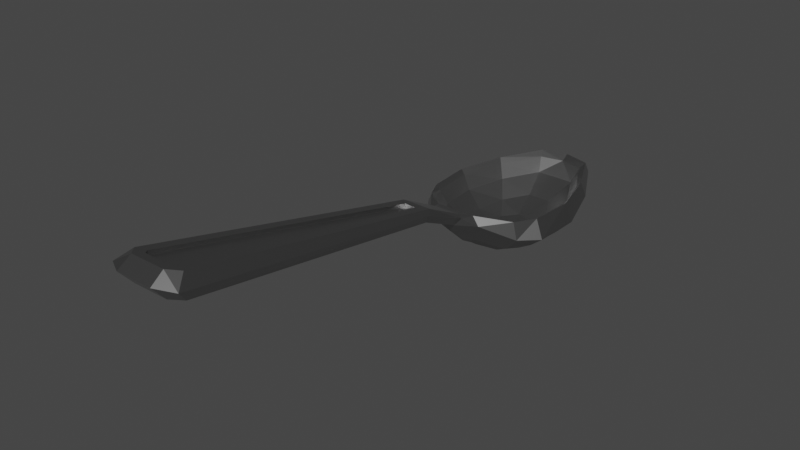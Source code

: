 # Source: spoon.blend  (saved by Blender 3.5.10; exported with 4.5.12 LTS)
import bpy
from mathutils import Matrix  # noqa: F401  (used for matrix-valued properties, if any)

bpy.ops.wm.read_factory_settings(use_empty=True)
scene = bpy.context.scene
scene.name = 'Scene'

# ---- collections
col_collection = bpy.data.collections.new('Collection'); scene.collection.children.link(col_collection)

# ---- materials (node trees are filled in below, after node groups)
mat_material = bpy.data.materials.new('Material')
mat_material.alpha_threshold = 0.0
mat_material.roughness = 0.5
mat_material.line_color = (0.0, 0.0, 0.0, 1.0)

# ---- node groups
ng_auto_smooth = bpy.data.node_groups.new('Auto Smooth', 'GeometryNodeTree')
_s = ng_auto_smooth.interface.new_socket(name='Geometry', in_out='OUTPUT', socket_type='NodeSocketGeometry')
_s = ng_auto_smooth.interface.new_socket(name='Geometry', in_out='INPUT', socket_type='NodeSocketGeometry')
_s = ng_auto_smooth.interface.new_socket(name='Angle', in_out='INPUT', socket_type='NodeSocketFloat')
_s.subtype = 'ANGLE'
_s.min_value = 0.0
_s.max_value = 3.142
ng_auto_smooth.is_modifier = True
_N = ng_auto_smooth.nodes; _L = ng_auto_smooth.links
n0 = _N.new('NodeGroupOutput'); n0.name = 'Group Output'; n0.location = (480, -100)
n1 = _N.new('NodeGroupInput'); n1.name = 'Group Input'; n1.location = (-420, -300)
n2 = _N.new('NodeGroupInput'); n2.name = 'Group Input.001'; n2.location = (-60, -100)
n3 = _N.new('GeometryNodeSetShadeSmooth'); n3.name = 'Set Shade Smooth'; n3.location = (120, -100)
n3.domain = 'EDGE'
n4 = _N.new('GeometryNodeSetShadeSmooth'); n4.name = 'Set Shade Smooth.001'; n4.location = (300, -100)
n5 = _N.new('GeometryNodeInputMeshEdgeAngle'); n5.name = 'Edge Angle'; n5.location = (-420, -220)
n6 = _N.new('GeometryNodeInputEdgeSmooth'); n6.name = 'Is Edge Smooth'; n6.location = (-60, -160)
n7 = _N.new('GeometryNodeInputShadeSmooth'); n7.name = 'Is Face Smooth'; n7.location = (-240, -340)
n8 = _N.new('FunctionNodeBooleanMath'); n8.name = 'Boolean Math'; n8.location = (-60, -220)
n9 = _N.new('FunctionNodeCompare'); n9.name = 'Compare'; n9.location = (-240, -180)
n9.operation = 'LESS_EQUAL'
_L.new(n5.outputs[0], n9.inputs[0])
_L.new(n4.outputs[0], n0.inputs[0])
_L.new(n1.outputs[1], n9.inputs[1])
_L.new(n9.outputs[0], n8.inputs[0])
_L.new(n7.outputs[0], n8.inputs[1])
_L.new(n2.outputs[0], n3.inputs[0])
_L.new(n6.outputs[0], n3.inputs[1])
_L.new(n3.outputs[0], n4.inputs[0])
_L.new(n8.outputs[0], n3.inputs[2])
n0.is_active_output = True

# ---- material node trees
mat_material.use_nodes = True; mat_material.node_tree.nodes.clear()
_N = mat_material.node_tree.nodes; _L = mat_material.node_tree.links
n0 = _N.new('ShaderNodeOutputMaterial'); n0.name = 'Material Output'; n0.location = (300, 300)
n1 = _N.new('ShaderNodeBsdfPrincipled'); n1.name = 'Principled BSDF'; n1.location = (10, 300)
n1.distribution = 'GGX'
n1.subsurface_method = 'RANDOM_WALK_SKIN'
n1.inputs[0].default_value = (0.3757, 0.3757, 0.3757, 1.0)
n1.inputs[1].default_value = 1.0
n1.inputs[2].default_value = 0.374
n1.inputs[3].default_value = 1.45
n1.inputs[13].default_value = 1.0
n1.inputs[27].default_value = (0.0, 0.0, 0.0, 1.0)
n1.inputs[28].default_value = 1.0
_L.new(n1.outputs[0], n0.inputs[0])
n0.is_active_output = True

# ---- world
world_world = bpy.data.worlds.new('World'); scene.world = world_world
world_world.use_nodes = True; world_world.node_tree.nodes.clear()
_N = world_world.node_tree.nodes; _L = world_world.node_tree.links
n0 = _N.new('ShaderNodeOutputWorld'); n0.name = 'World Output'; n0.location = (300, 300)
n1 = _N.new('ShaderNodeBackground'); n1.name = 'Background'; n1.location = (10, 300)
n1.inputs[0].default_value = (0.05088, 0.05088, 0.05088, 1.0)
_L.new(n1.outputs[0], n0.inputs[0])
n0.is_active_output = True
world_world.color = (0.05088, 0.05088, 0.05088)
world_world.use_sun_shadow = False
world_world.sun_shadow_jitter_overblur = 0.0

# ---- meshes
me_cube_002 = bpy.data.meshes.new('Cube.002')
me_cube_002.from_pydata([(0.1571, 5.188, -1.809), (0.1886, 6.374, -1.74), (-0.1571, 5.188, -1.809), (-0.1886, 6.374, -1.74), (-0.1352, 2.044, -1.716), (0.1682, 2.863, -1.809), (-0.1682, 2.863, -1.809), (0.1352, 2.044, -1.716), (-0.4632, 0.248, -0.1278), (0.4632, 0.4615, 0.2253), (-0.4632, 0.4615, 0.2253), (0.4632, 0.248, -0.1278), (-2.212, 4.42, -0.4499), (1.454, 4.147, -1.865), (-1.454, 4.147, -1.865), (2.212, 4.42, -0.4499), (-1.374, 3.001, -1.83), (2.097, 2.751, -0.4499), (-2.097, 2.751, -0.4499), (1.374, 3.001, -1.83), (-1.101, 2.426, -1.74), (1.707, 1.941, -0.4771), (-1.707, 1.941, -0.4771), (1.101, 2.426, -1.74), (-0.5504, -1.418, 0.652), (0.2167, -1.578, 1.17), (-0.2167, -1.578, 1.17), (0.5504, -1.418, 0.652), (0.4933, -11.84, 3.504), (0.6325, -11.69, 3.471), (0.9851, -11.82, 2.622), (0.644, -12.18, 2.69), (-0.6325, -11.69, 3.471), (-0.4933, -11.84, 3.504), (-0.644, -12.18, 2.69), (-0.9851, -11.82, 2.622), (-2.348, 4.424, -0.2625), (-1.0, 7.99, -0.2625), (1.0, 7.99, -0.2625), (1.821, 1.875, -0.2113), (0.7611, 0.9303, 0.06516), (-0.7611, 0.9303, 0.06516), (-2.231, 2.725, -0.2625), (2.348, 4.424, -0.2625), (2.231, 2.725, -0.2625), (-1.821, 1.875, -0.2113), (-1.212, 4.097, -1.491), (-0.8879, 7.757, -0.4499), (0.8879, 7.757, -0.4499), (0.928, 2.678, -1.525), (0.7019, 1.041, -0.182), (-0.7019, 1.041, -0.182), (-1.145, 3.128, -1.49), (1.212, 4.097, -1.491), (1.145, 3.128, -1.49), (-0.928, 2.678, -1.525), (0.8543, 7.622, -1.117), (-0.8543, 7.622, -1.117), (2.006, 4.4, -1.562), (-1.556, 2.223, -1.361), (-0.6502, 1.128, -0.7002), (0.6502, 1.128, -0.7002), (1.906, 2.949, -1.517), (-2.006, 4.4, -1.562), (-1.906, 2.949, -1.517), (1.556, 2.223, -1.361), (-0.6055, 3.926, -1.809), (-0.4444, 6.363, -1.491), (0.4444, 6.363, -1.491), (0.452, 3.125, -1.809), (0.3729, 2.176, -1.373), (-0.3729, 2.176, -1.373), (-0.5663, 3.359, -1.809), (0.6055, 3.926, -1.809), (0.5663, 3.359, -1.809), (-0.452, 3.125, -1.809), (1.043, 8.194, -0.6858), (-1.043, 8.194, -0.6858), (1.056, 0.8551, -0.2396), (-1.056, 0.8551, -0.2396), (-0.6502, 0.4151, 0.1176), (0.6502, 0.4151, 0.1176), (2.576, 4.544, -0.999), (-2.576, 4.544, -0.999), (-2.548, 2.645, -0.9717), (2.548, 2.645, -0.9717), (-1.995, 1.864, -0.8767), (1.995, 1.864, -0.8767), (-0.6742, -1.522, 0.9766), (0.6742, -1.522, 0.9766), (-0.6716, -12.67, 3.253), (-1.321, -12.31, 3.175), (0.6716, -12.67, 3.253), (1.321, -12.31, 3.175), (-0.5504, -1.239, 1.093), (0.5504, -1.239, 1.093), (-0.644, -12.18, 3.581), (-0.9854, -11.82, 3.5), (0.9854, -11.82, 3.5), (0.644, -12.18, 3.581), (-0.2167, -1.605, 1.052), (0.2167, -1.605, 1.052), (-0.4933, -11.87, 3.386), (-0.6325, -11.72, 3.353), (0.6325, -11.72, 3.353), (0.4933, -11.87, 3.386), (0.5473, 6.997, -1.436), (-0.5473, 6.997, -1.436), (0.9217, 4.067, -2.071), (-0.6379, 2.663, -2.028), (-0.4136, 1.618, -1.284), (0.4136, 1.618, -1.284), (0.8572, 3.134, -2.036), (-0.9217, 4.067, -2.071), (-0.8572, 3.134, -2.036), (0.6379, 2.663, -2.028), (-1.893, 4.324, -0.9736), (-0.736, 7.427, -0.9736), (0.736, 7.427, -0.9736), (1.456, 2.168, -1.008), (0.5941, 1.393, -0.7609), (-0.5941, 1.393, -0.7609), (-1.792, 2.864, -0.973), (1.893, 4.324, -0.9736), (1.792, 2.864, -0.973), (-1.456, 2.168, -1.008), (-1.849, 6.294, -0.2625), (1.58, 5.926, -1.305), (-1.58, 5.926, -1.305), (1.849, 6.294, -0.2625), (-1.725, 6.176, -0.4499), (1.725, 6.176, -0.4499), (-1.003, 5.318, -1.491), (1.003, 5.318, -1.491), (1.175, 5.376, -1.705), (-1.175, 5.376, -1.705), (-0.5562, 4.644, -1.809), (0.5562, 4.644, -1.809), (1.984, 6.456, -0.8424), (-1.984, 6.456, -0.8424), (0.5551, 4.99, -2.088), (-0.5551, 4.99, -2.088), (1.49, 5.963, -0.9736), (-1.49, 5.963, -0.9736), (0.0, 7.85, -1.117), (0.0, 8.257, -0.2625), (0.0, 0.5935, -0.6132), (0.0, 0.9303, 0.06516), (0.0, 0.248, -0.2492), (0.0, 0.4615, 0.2253), (0.0, 3.926, -1.809), (0.0, 4.067, -2.278), (0.0, 3.359, -1.809), (0.0, 3.134, -2.244), (0.0, 3.125, -1.809), (0.0, 2.525, -1.985), (0.0, -1.418, 0.652), (0.0, -1.239, 1.093), (0.0, 7.948, -0.4499), (0.0, 1.041, -0.182), (0.0, 6.363, -1.491), (0.0, 2.176, -1.373), (0.0, 7.026, -1.507), (0.0, 1.411, -1.345), (0.0, 5.188, -1.809), (0.0, 2.863, -1.809), (0.0, 8.46, -0.6858), (0.0, -1.578, 1.17), (0.0, -1.605, 1.052), (0.0, 6.369, -1.773), (0.0, 1.943, -1.645), (0.0, 1.393, -0.7609), (0.0, 7.427, -0.9736), (0.0, 4.99, -2.112), (0.0, 4.644, -1.809)], [], [(35, 156, 30), (29, 105, 28), (139, 37, 77), (97, 88, 91), (99, 90, 92), (145, 76, 166), (39, 78, 87), (155, 7, 170), (80, 41, 79), (154, 6, 165), (94, 80, 88), (40, 81, 78), (146, 11, 148), (147, 10, 149), (136, 150, 174), (140, 151, 173), (129, 82, 138), (84, 36, 83), (86, 42, 84), (150, 72, 152), (151, 112, 153), (43, 85, 82), (79, 45, 86), (152, 75, 154), (153, 115, 155), (44, 87, 85), (81, 95, 89), (11, 156, 148), (10, 157, 149), (96, 91, 90), (31, 93, 92), (89, 98, 93), (47, 126, 130), (158, 38, 145), (50, 39, 21), (51, 147, 159), (18, 36, 42), (131, 43, 129), (17, 43, 15), (18, 45, 22), (17, 39, 44), (51, 45, 41), (117, 130, 143), (118, 158, 172), (120, 21, 119), (121, 159, 171), (116, 18, 122), (142, 15, 131), (123, 17, 15), (125, 18, 22), (119, 17, 124), (121, 22, 51), (107, 144, 162), (106, 127, 134), (110, 59, 20), (163, 61, 146), (13, 62, 19), (135, 63, 128), (14, 64, 63), (19, 65, 23), (16, 59, 64), (111, 65, 61), (2, 132, 136), (0, 160, 164), (5, 49, 69), (6, 161, 165), (66, 52, 72), (137, 53, 133), (73, 54, 53), (75, 52, 55), (69, 54, 74), (6, 55, 71), (89, 30, 27), (99, 93, 98), (34, 91, 35), (81, 27, 11), (85, 65, 62), (60, 86, 59), (82, 62, 58), (59, 84, 64), (64, 83, 63), (127, 82, 58), (78, 11, 61), (24, 80, 8), (8, 79, 60), (87, 61, 65), (144, 76, 56), (92, 34, 31), (35, 88, 24), (139, 57, 128), (25, 157, 167), (33, 97, 96), (28, 98, 29), (25, 98, 95), (33, 99, 28), (26, 97, 32), (104, 168, 103), (26, 168, 167), (26, 103, 100), (25, 104, 29), (32, 102, 103), (33, 105, 102), (3, 162, 169), (1, 134, 140), (4, 20, 109), (170, 111, 163), (108, 19, 112), (141, 14, 135), (113, 16, 14), (112, 23, 115), (114, 20, 16), (7, 23, 111), (71, 125, 121), (49, 124, 54), (55, 122, 125), (53, 124, 123), (133, 123, 142), (46, 122, 52), (71, 171, 161), (70, 119, 49), (68, 172, 160), (67, 143, 132), (132, 116, 46), (68, 142, 118), (3, 135, 107), (140, 13, 108), (83, 128, 63), (56, 138, 127), (0, 133, 68), (136, 46, 66), (107, 128, 57), (134, 58, 13), (118, 131, 48), (143, 12, 116), (48, 129, 38), (130, 36, 12), (38, 138, 76), (1, 173, 169), (2, 174, 164), (83, 126, 139), (0, 174, 137), (3, 173, 141), (67, 172, 117), (70, 171, 120), (170, 110, 4), (1, 162, 106), (167, 101, 25), (26, 157, 94), (77, 144, 57), (5, 161, 70), (2, 160, 67), (163, 60, 110), (106, 144, 56), (120, 159, 50), (117, 158, 47), (50, 147, 40), (158, 37, 47), (9, 157, 95), (8, 156, 24), (153, 109, 114), (152, 69, 74), (151, 114, 113), (150, 74, 73), (141, 151, 113), (137, 150, 73), (147, 9, 40), (146, 8, 60), (154, 5, 69), (155, 4, 109), (77, 145, 166), (35, 24, 156), (156, 27, 30), (30, 31, 34), (34, 35, 30), (29, 104, 105), (139, 126, 37), (97, 94, 88), (99, 96, 90), (145, 38, 76), (39, 40, 78), (155, 115, 7), (80, 10, 41), (154, 75, 6), (94, 10, 80), (40, 9, 81), (146, 61, 11), (147, 41, 10), (136, 66, 150), (140, 108, 151), (129, 43, 82), (84, 42, 36), (86, 45, 42), (150, 66, 72), (151, 108, 112), (43, 44, 85), (79, 41, 45), (152, 72, 75), (153, 112, 115), (44, 39, 87), (81, 9, 95), (11, 27, 156), (10, 94, 157), (96, 97, 91), (31, 30, 93), (89, 95, 98), (47, 37, 126), (158, 48, 38), (50, 40, 39), (51, 41, 147), (18, 12, 36), (131, 15, 43), (17, 44, 43), (18, 42, 45), (17, 21, 39), (51, 22, 45), (117, 47, 130), (118, 48, 158), (120, 50, 21), (121, 51, 159), (116, 12, 18), (142, 123, 15), (123, 124, 17), (125, 122, 18), (119, 21, 17), (121, 125, 22), (107, 57, 144), (106, 56, 127), (110, 60, 59), (163, 111, 61), (13, 58, 62), (135, 14, 63), (14, 16, 64), (19, 62, 65), (16, 20, 59), (111, 23, 65), (2, 67, 132), (0, 68, 160), (5, 70, 49), (6, 71, 161), (66, 46, 52), (137, 73, 53), (73, 74, 54), (75, 72, 52), (69, 49, 54), (6, 75, 55), (89, 93, 30), (99, 92, 93), (34, 90, 91), (81, 89, 27), (85, 87, 65), (60, 79, 86), (82, 85, 62), (59, 86, 84), (64, 84, 83), (127, 138, 82), (78, 81, 11), (24, 88, 80), (8, 80, 79), (87, 78, 61), (144, 166, 76), (92, 90, 34), (35, 91, 88), (139, 77, 57), (25, 95, 157), (33, 32, 97), (28, 99, 98), (25, 29, 98), (33, 96, 99), (26, 94, 97), (104, 101, 168), (168, 100, 103), (103, 102, 105), (105, 104, 103), (26, 100, 168), (26, 32, 103), (25, 101, 104), (32, 33, 102), (33, 28, 105), (3, 107, 162), (1, 106, 134), (4, 110, 20), (170, 7, 111), (108, 13, 19), (141, 113, 14), (113, 114, 16), (112, 19, 23), (114, 109, 20), (7, 115, 23), (71, 55, 125), (49, 119, 124), (55, 52, 122), (53, 54, 124), (133, 53, 123), (46, 116, 122), (71, 121, 171), (70, 120, 119), (68, 118, 172), (67, 117, 143), (132, 143, 116), (68, 133, 142), (3, 141, 135), (140, 134, 13), (83, 139, 128), (56, 76, 138), (0, 137, 133), (136, 132, 46), (107, 135, 128), (134, 127, 58), (118, 142, 131), (143, 130, 12), (48, 131, 129), (130, 126, 36), (38, 129, 138), (1, 140, 173), (2, 136, 174), (83, 36, 126), (0, 164, 174), (3, 169, 173), (67, 160, 172), (70, 161, 171), (170, 163, 110), (1, 169, 162), (167, 168, 101), (26, 167, 157), (77, 166, 144), (5, 165, 161), (2, 164, 160), (163, 146, 60), (106, 162, 144), (120, 171, 159), (117, 172, 158), (50, 159, 147), (158, 145, 37), (9, 149, 157), (8, 148, 156), (153, 155, 109), (152, 154, 69), (151, 153, 114), (150, 152, 74), (141, 173, 151), (137, 174, 150), (147, 149, 9), (146, 148, 8), (154, 165, 5), (155, 170, 4), (77, 37, 145)])
_uv = me_cube_002.uv_layers.new(name='UVMap')
_uv.uv.foreach_set('vector', [0.125, 0.7456, 0.25, 0.6169, 0.375, 0.7456, 0.6698, 0.7441, 0.6878, 0.7459, 0.6878, 0.7459, 0.5, 0.2575, 0.625, 0.25, 0.5, 0.25, 0.625, 0.00433, 0.5, 0.1331, 0.5, 0.004366, 0.625, 0.7945, 0.5, 0.9555, 0.5, 0.7945, 0.625, 0.375, 0.5, 0.5, 0.5, 0.375, 0.6703, 0.56, 0.5, 0.585, 0.5, 0.56, 0.179, 0.5569, 0.2316, 0.5707, 0.2151, 0.5711, 0.5, 0.159, 0.625, 0.165, 0.5, 0.165, 0.823, 0.5534, 0.8248, 0.5675, 0.7938, 0.5663, 0.625, 0.1331, 0.5, 0.159, 0.5, 0.1331, 0.625, 0.585, 0.5, 0.591, 0.5, 0.585, 0.25, 0.585, 0.375, 0.591, 0.25, 0.591, 0.75, 0.585, 0.875, 0.591, 0.75, 0.591, 0.9265, 0.5137, 0.934, 0.5109, 0.8678, 0.5066, 0.1771, 0.5007, 0.06698, 0.5113, 0.1288, 0.507, 0.7155, 0.4925, 0.5, 0.4851, 0.5, 0.4925, 0.5, 0.215, 0.8061, 0.2649, 0.5, 0.2649, 0.5, 0.19, 0.7155, 0.215, 0.5, 0.215, 0.934, 0.5109, 0.9349, 0.5477, 0.8609, 0.5406, 0.06698, 0.5113, 0.2022, 0.5333, 0.138, 0.5398, 0.8061, 0.4851, 0.5, 0.535, 0.5, 0.4851, 0.5, 0.165, 0.6703, 0.19, 0.5, 0.19, 0.8609, 0.5406, 0.8834, 0.5581, 0.823, 0.5534, 0.138, 0.5398, 0.2389, 0.5558, 0.179, 0.5569, 0.7155, 0.535, 0.5, 0.56, 0.5, 0.535, 0.5, 0.591, 0.625, 0.6169, 0.5, 0.6169, 0.375, 0.591, 0.25, 0.6169, 0.25, 0.591, 0.875, 0.591, 0.75, 0.6169, 0.75, 0.591, 0.625, 0.0, 0.5, 0.004366, 0.5, 0.0, 0.375, 0.7945, 0.5, 0.7456, 0.5, 0.7945, 0.5, 0.6169, 0.625, 0.7457, 0.5, 0.7456, 0.8646, 0.5011, 0.9768, 0.515, 0.9645, 0.5148, 0.7619, 0.5005, 0.625, 0.5, 0.75, 0.5, 0.6656, 0.5803, 0.6703, 0.56, 0.6922, 0.5573, 0.8546, 0.5814, 0.75, 0.585, 0.7601, 0.5809, 0.9667, 0.5554, 1.079, 0.53, 0.9768, 0.5575, 0.7379, 0.4939, 0.8061, 0.4851, 0.7155, 0.4925, 0.7319, 0.5346, 0.8061, 0.4851, 0.8165, 0.488, 0.9667, 0.5554, 0.9259, 0.5712, 0.9135, 0.5685, 0.7319, 0.5346, 0.6703, 0.56, 0.7155, 0.535, 0.8546, 0.5814, 0.9259, 0.5712, 0.875, 0.585, 0.8594, 0.5016, 0.9645, 0.5148, 0.9578, 0.5147, 0.6779, 0.4999, 0.7619, 0.5005, 0.7686, 0.5008, 0.6849, 0.5777, 0.6922, 0.5573, 0.7043, 0.5558, 0.8466, 0.5793, 0.7601, 0.5809, 0.7658, 0.5785, 1.056, 0.5278, 0.9667, 0.5554, 0.9612, 0.5541, 0.7502, 0.4948, 0.8165, 0.488, 0.7379, 0.4939, 0.8226, 0.4897, 0.7319, 0.5346, 0.8165, 0.488, 0.9076, 0.5668, 0.9667, 0.5554, 0.9135, 0.5685, 0.7043, 0.5558, 0.7319, 0.5346, 0.7411, 0.5344, 0.8466, 0.5793, 0.9135, 0.5685, 0.8546, 0.5814, 0.1434, 0.5018, 0.25, 0.5, 0.2286, 0.5008, 0.3137, 0.4998, 0.2845, 0.4925, 0.2442, 0.4951, 0.1633, 0.5807, 0.07409, 0.5712, 0.09122, 0.5667, 0.2382, 0.5802, 0.375, 0.585, 0.25, 0.585, 0.1747, 0.4903, 0.2845, 0.535, 0.2551, 0.5344, 0.04534, 0.5146, -0.07862, 0.53, 0.02319, 0.515, -0.05277, 0.5274, 0.02319, 0.5575, -0.07862, 0.53, 0.2551, 0.5344, 0.3297, 0.56, 0.296, 0.5586, 0.04172, 0.5537, 0.07409, 0.5712, 0.02319, 0.5575, 0.3131, 0.5797, 0.3297, 0.56, 0.375, 0.585, 0.8381, 0.5036, 0.951, 0.5146, 0.9265, 0.5137, 0.7652, 0.5011, 0.7753, 0.5011, 0.8016, 0.5024, 0.7628, 0.5651, 0.7164, 0.5543, 0.7627, 0.5487, 0.8248, 0.5675, 0.7714, 0.5761, 0.7938, 0.5663, 1.015, 0.5238, 0.9556, 0.5529, 0.9349, 0.5477, 0.809, 0.4995, 0.8286, 0.4914, 0.7626, 0.4956, 0.8529, 0.498, 0.7504, 0.5342, 0.8286, 0.4914, 0.8834, 0.5581, 0.9556, 0.5529, 0.9016, 0.5651, 0.7627, 0.5487, 0.7504, 0.5342, 0.787, 0.5336, 0.8248, 0.5675, 0.9016, 0.5651, 0.8386, 0.5771, 0.5, 0.6169, 0.375, 0.7456, 0.375, 0.6169, 0.625, 0.7945, 0.5, 0.7456, 0.625, 0.7457, 0.375, 0.0, 0.5, 0.004366, 0.375, 0.004402, 0.5, 0.591, 0.375, 0.6169, 0.375, 0.591, 0.5, 0.535, 0.3297, 0.56, 0.2845, 0.535, 0.375, 0.165, 0.5, 0.19, 0.3297, 0.19, 0.5, 0.4851, 0.2845, 0.535, 0.1939, 0.4851, 0.3297, 0.19, 0.5, 0.215, 0.2845, 0.215, 0.2845, 0.215, 0.5, 0.2649, 0.1939, 0.2649, 0.2845, 0.4925, 0.5, 0.4851, 0.1939, 0.4851, 0.5, 0.585, 0.375, 0.591, 0.375, 0.585, 0.375, 0.1331, 0.5, 0.159, 0.375, 0.159, 0.375, 0.159, 0.5, 0.165, 0.375, 0.165, 0.5, 0.56, 0.375, 0.585, 0.3297, 0.56, 0.375, 0.375, 0.5, 0.5, 0.375, 0.5, 0.5, 0.7945, 0.375, 0.9555, 0.375, 0.7945, 0.375, 0.004402, 0.5, 0.1331, 0.375, 0.1331, 0.5, 0.2575, 0.375, 0.25, 0.2845, 0.2575, 0.7015, 0.621, 0.75, 0.6169, 0.75, 0.621, 0.8122, 0.7459, 0.875, 0.7457, 0.8305, 0.75, 0.6878, 0.7459, 0.625, 0.7457, 0.6698, 0.7441, 0.7015, 0.621, 0.625, 0.7457, 0.625, 0.6169, 0.8122, 0.7459, 0.6695, 0.75, 0.6878, 0.7459, 0.7985, 0.621, 0.875, 0.7457, 0.8302, 0.7441, 0.6698, 0.7441, 0.75, 0.621, 0.8302, 0.7441, 0.7985, 0.621, 0.75, 0.621, 0.75, 0.621, 0.7985, 0.621, 0.8302, 0.7441, 0.7985, 0.621, 0.7015, 0.621, 0.6698, 0.7441, 0.6698, 0.7441, 0.8302, 0.7441, 0.8122, 0.7459, 0.8302, 0.7441, 0.8122, 0.7459, 0.6878, 0.7459, 0.8122, 0.7459, 0.1662, 0.5037, 0.2286, 0.5008, 0.1906, 0.5027, 0.2151, 0.5016, 0.2442, 0.4951, 0.1771, 0.5007, 0.1985, 0.5715, 0.09122, 0.5667, 0.1191, 0.5579, 0.2151, 0.5711, 0.3131, 0.5797, 0.2382, 0.5802, 0.1391, 0.4998, 0.2551, 0.5344, 0.2022, 0.5333, 0.08053, 0.5132, -0.05277, 0.5274, 0.04534, 0.5146, -0.005087, 0.5227, 0.04172, 0.5537, -0.05277, 0.5274, 0.2022, 0.5333, 0.296, 0.5586, 0.2389, 0.5558, 0.07369, 0.5463, 0.09122, 0.5667, 0.04172, 0.5537, 0.2316, 0.5707, 0.296, 0.5586, 0.3131, 0.5797, 0.8386, 0.5771, 0.9076, 0.5668, 0.8466, 0.5793, 0.7164, 0.5543, 0.7411, 0.5344, 0.7504, 0.5342, 0.9016, 0.5651, 0.9612, 0.5541, 0.9076, 0.5668, 0.8286, 0.4914, 0.7411, 0.5344, 0.8226, 0.4897, 0.7626, 0.4956, 0.8226, 0.4897, 0.7502, 0.4948, 1.048, 0.527, 0.9612, 0.5541, 0.9556, 0.5529, 0.8386, 0.5771, 0.7658, 0.5785, 0.7714, 0.5761, 0.7042, 0.5751, 0.7043, 0.5558, 0.7164, 0.5543, 0.6966, 0.4999, 0.7686, 0.5008, 0.7753, 0.5011, 0.8541, 0.5022, 0.9578, 0.5147, 0.951, 0.5146, 0.951, 0.5146, 1.056, 0.5278, 1.048, 0.527, 0.6966, 0.4999, 0.7502, 0.4948, 0.6779, 0.4999, 0.1662, 0.5037, 0.04534, 0.5146, 0.1434, 0.5018, 0.1771, 0.5007, 0.1747, 0.4903, 0.1391, 0.4998, 0.5, 0.2649, 0.2845, 0.2575, 0.1939, 0.2649, 0.375, 0.5, 0.5, 0.4925, 0.2845, 0.4925, 0.7652, 0.5011, 0.7626, 0.4956, 0.6966, 0.4999, 0.9265, 0.5137, 1.048, 0.527, 1.015, 0.5238, 0.1434, 0.5018, 0.02319, 0.515, 0.125, 0.5, 0.2442, 0.4951, 0.1939, 0.4851, 0.1747, 0.4903, 0.6779, 0.4999, 0.7379, 0.4939, 0.6592, 0.4998, 0.9578, 0.5147, 1.064, 0.5286, 1.056, 0.5278, 0.6592, 0.4998, 0.7155, 0.4925, 0.625, 0.5, 0.9645, 0.5148, 1.079, 0.53, 1.064, 0.5286, 0.625, 0.5, 0.5, 0.4925, 0.5, 0.5, 0.2151, 0.5016, 0.1288, 0.507, 0.1906, 0.5027, 0.8381, 0.5036, 0.8678, 0.5066, 0.8016, 0.5024, 0.5, 0.2649, 0.7155, 0.2575, 0.5, 0.2575, 0.7652, 0.5011, 0.8678, 0.5066, 0.809, 0.4995, 0.1662, 0.5037, 0.1288, 0.507, 0.08053, 0.5132, 0.8541, 0.5022, 0.7686, 0.5008, 0.8594, 0.5016, 0.7042, 0.5751, 0.7658, 0.5785, 0.6849, 0.5777, 0.2151, 0.5711, 0.1633, 0.5807, 0.1985, 0.5715, 0.2151, 0.5016, 0.2286, 0.5008, 0.3137, 0.4998, 0.75, 0.621, 0.7015, 0.621, 0.7015, 0.621, 0.7985, 0.621, 0.75, 0.6169, 0.875, 0.6169, 0.5, 0.25, 0.375, 0.375, 0.375, 0.25, 0.7628, 0.5651, 0.7714, 0.5761, 0.7042, 0.5751, 0.8381, 0.5036, 0.7753, 0.5011, 0.8541, 0.5022, 0.2382, 0.5802, 0.125, 0.585, 0.1633, 0.5807, 0.3137, 0.4998, 0.25, 0.5, 0.375, 0.5, 0.6849, 0.5777, 0.7601, 0.5809, 0.6656, 0.5803, 0.8594, 0.5016, 0.7619, 0.5005, 0.8646, 0.5011, 0.6656, 0.5803, 0.75, 0.585, 0.625, 0.585, 0.7619, 0.5005, 0.875, 0.5, 0.8646, 0.5011, 0.625, 0.591, 0.75, 0.6169, 0.625, 0.6169, 0.125, 0.591, 0.25, 0.6169, 0.125, 0.6169, 0.138, 0.5398, 0.1191, 0.5579, 0.07369, 0.5463, 0.8609, 0.5406, 0.7627, 0.5487, 0.787, 0.5336, 0.06698, 0.5113, 0.07369, 0.5463, -0.005087, 0.5227, 0.934, 0.5109, 0.787, 0.5336, 0.8529, 0.498, 0.08053, 0.5132, 0.06698, 0.5113, -0.005087, 0.5227, 0.809, 0.4995, 0.934, 0.5109, 0.8529, 0.498, 0.75, 0.585, 0.625, 0.591, 0.625, 0.585, 0.25, 0.585, 0.125, 0.591, 0.125, 0.585, 0.823, 0.5534, 0.7628, 0.5651, 0.7627, 0.5487, 0.179, 0.5569, 0.1985, 0.5715, 0.1191, 0.5579, 0.5, 0.25, 0.625, 0.375, 0.5, 0.375, 0.125, 0.7456, 0.125, 0.6169, 0.25, 0.6169, 0.25, 0.6169, 0.375, 0.6169, 0.375, 0.7456, 0.375, 0.7456, 0.3305, 0.75, 0.1695, 0.75, 0.1695, 0.75, 0.125, 0.7456, 0.375, 0.7456, 0.6698, 0.7441, 0.6698, 0.7441, 0.6878, 0.7459, 0.5, 0.2575, 0.7155, 0.2575, 0.625, 0.25, 0.625, 0.00433, 0.625, 0.1331, 0.5, 0.1331, 0.625, 0.7945, 0.625, 0.9555, 0.5, 0.9555, 0.625, 0.375, 0.625, 0.5, 0.5, 0.5, 0.6703, 0.56, 0.625, 0.585, 0.5, 0.585, 0.179, 0.5569, 0.2389, 0.5558, 0.2316, 0.5707, 0.5, 0.159, 0.625, 0.159, 0.625, 0.165, 0.823, 0.5534, 0.8834, 0.5581, 0.8248, 0.5675, 0.625, 0.1331, 0.625, 0.159, 0.5, 0.159, 0.625, 0.585, 0.625, 0.591, 0.5, 0.591, 0.25, 0.585, 0.375, 0.585, 0.375, 0.591, 0.75, 0.585, 0.875, 0.585, 0.875, 0.591, 0.9265, 0.5137, 1.015, 0.5238, 0.934, 0.5109, 0.1771, 0.5007, 0.1391, 0.4998, 0.06698, 0.5113, 0.7155, 0.4925, 0.8061, 0.4851, 0.5, 0.4851, 0.5, 0.215, 0.7155, 0.215, 0.8061, 0.2649, 0.5, 0.19, 0.6703, 0.19, 0.7155, 0.215, 0.934, 0.5109, 1.015, 0.5238, 0.9349, 0.5477, 0.06698, 0.5113, 0.1391, 0.4998, 0.2022, 0.5333, 0.8061, 0.4851, 0.7155, 0.535, 0.5, 0.535, 0.5, 0.165, 0.625, 0.165, 0.6703, 0.19, 0.8609, 0.5406, 0.9349, 0.5477, 0.8834, 0.5581, 0.138, 0.5398, 0.2022, 0.5333, 0.2389, 0.5558, 0.7155, 0.535, 0.6703, 0.56, 0.5, 0.56, 0.5, 0.591, 0.625, 0.591, 0.625, 0.6169, 0.375, 0.591, 0.375, 0.6169, 0.25, 0.6169, 0.875, 0.591, 0.875, 0.6169, 0.75, 0.6169, 0.625, 0.0, 0.625, 0.00433, 0.5, 0.004366, 0.375, 0.7945, 0.375, 0.7456, 0.5, 0.7456, 0.5, 0.6169, 0.625, 0.6169, 0.625, 0.7457, 0.8646, 0.5011, 0.875, 0.5, 0.9768, 0.515, 0.7619, 0.5005, 0.6592, 0.4998, 0.625, 0.5, 0.6656, 0.5803, 0.625, 0.585, 0.6703, 0.56, 0.8546, 0.5814, 0.875, 0.585, 0.75, 0.585, 0.9667, 0.5554, 1.064, 0.5286, 1.079, 0.53, 0.7379, 0.4939, 0.8165, 0.488, 0.8061, 0.4851, 0.7319, 0.5346, 0.7155, 0.535, 0.8061, 0.4851, 0.9667, 0.5554, 0.9768, 0.5575, 0.9259, 0.5712, 0.7319, 0.5346, 0.6922, 0.5573, 0.6703, 0.56, 0.8546, 0.5814, 0.9135, 0.5685, 0.9259, 0.5712, 0.8594, 0.5016, 0.8646, 0.5011, 0.9645, 0.5148, 0.6779, 0.4999, 0.6592, 0.4998, 0.7619, 0.5005, 0.6849, 0.5777, 0.6656, 0.5803, 0.6922, 0.5573, 0.8466, 0.5793, 0.8546, 0.5814, 0.7601, 0.5809, 1.056, 0.5278, 1.064, 0.5286, 0.9667, 0.5554, 0.7502, 0.4948, 0.8226, 0.4897, 0.8165, 0.488, 0.8226, 0.4897, 0.7411, 0.5344, 0.7319, 0.5346, 0.9076, 0.5668, 0.9612, 0.5541, 0.9667, 0.5554, 0.7043, 0.5558, 0.6922, 0.5573, 0.7319, 0.5346, 0.8466, 0.5793, 0.9076, 0.5668, 0.9135, 0.5685, 0.1434, 0.5018, 0.125, 0.5, 0.25, 0.5, 0.3137, 0.4998, 0.375, 0.5, 0.2845, 0.4925, 0.1633, 0.5807, 0.125, 0.585, 0.07409, 0.5712, 0.2382, 0.5802, 0.3131, 0.5797, 0.375, 0.585, 0.1747, 0.4903, 0.1939, 0.4851, 0.2845, 0.535, 0.04534, 0.5146, -0.05277, 0.5274, -0.07862, 0.53, -0.05277, 0.5274, 0.04172, 0.5537, 0.02319, 0.5575, 0.2551, 0.5344, 0.2845, 0.535, 0.3297, 0.56, 0.04172, 0.5537, 0.09122, 0.5667, 0.07409, 0.5712, 0.3131, 0.5797, 0.296, 0.5586, 0.3297, 0.56, 0.8381, 0.5036, 0.8541, 0.5022, 0.951, 0.5146, 0.7652, 0.5011, 0.6966, 0.4999, 0.7753, 0.5011, 0.7628, 0.5651, 0.7042, 0.5751, 0.7164, 0.5543, 0.8248, 0.5675, 0.8386, 0.5771, 0.7714, 0.5761, 1.015, 0.5238, 1.048, 0.527, 0.9556, 0.5529, 0.809, 0.4995, 0.8529, 0.498, 0.8286, 0.4914, 0.8529, 0.498, 0.787, 0.5336, 0.7504, 0.5342, 0.8834, 0.5581, 0.9349, 0.5477, 0.9556, 0.5529, 0.7627, 0.5487, 0.7164, 0.5543, 0.7504, 0.5342, 0.8248, 0.5675, 0.8834, 0.5581, 0.9016, 0.5651, 0.5, 0.6169, 0.5, 0.7456, 0.375, 0.7456, 0.625, 0.7945, 0.5, 0.7945, 0.5, 0.7456, 0.375, 0.0, 0.5, 0.0, 0.5, 0.004366, 0.5, 0.591, 0.5, 0.6169, 0.375, 0.6169, 0.5, 0.535, 0.5, 0.56, 0.3297, 0.56, 0.375, 0.165, 0.5, 0.165, 0.5, 0.19, 0.5, 0.4851, 0.5, 0.535, 0.2845, 0.535, 0.3297, 0.19, 0.5, 0.19, 0.5, 0.215, 0.2845, 0.215, 0.5, 0.215, 0.5, 0.2649, 0.2845, 0.4925, 0.5, 0.4925, 0.5, 0.4851, 0.5, 0.585, 0.5, 0.591, 0.375, 0.591, 0.375, 0.1331, 0.5, 0.1331, 0.5, 0.159, 0.375, 0.159, 0.5, 0.159, 0.5, 0.165, 0.5, 0.56, 0.5, 0.585, 0.375, 0.585, 0.375, 0.375, 0.5, 0.375, 0.5, 0.5, 0.5, 0.7945, 0.5, 0.9555, 0.375, 0.9555, 0.375, 0.004402, 0.5, 0.004366, 0.5, 0.1331, 0.5, 0.2575, 0.5, 0.25, 0.375, 0.25, 0.7015, 0.621, 0.625, 0.6169, 0.75, 0.6169, 0.8122, 0.7459, 0.8302, 0.7441, 0.875, 0.7457, 0.6878, 0.7459, 0.6695, 0.75, 0.625, 0.7457, 0.7015, 0.621, 0.6698, 0.7441, 0.625, 0.7457, 0.8122, 0.7459, 0.8305, 0.75, 0.6695, 0.75, 0.7985, 0.621, 0.875, 0.6169, 0.875, 0.7457, 0.6698, 0.7441, 0.7015, 0.621, 0.75, 0.621, 0.75, 0.621, 0.7985, 0.621, 0.8302, 0.7441, 0.8302, 0.7441, 0.8122, 0.7459, 0.6878, 0.7459, 0.6878, 0.7459, 0.6698, 0.7441, 0.8302, 0.7441, 0.7985, 0.621, 0.7985, 0.621, 0.75, 0.621, 0.7985, 0.621, 0.8302, 0.7441, 0.8302, 0.7441, 0.7015, 0.621, 0.7015, 0.621, 0.6698, 0.7441, 0.8302, 0.7441, 0.8122, 0.7459, 0.8122, 0.7459, 0.8122, 0.7459, 0.6878, 0.7459, 0.6878, 0.7459, 0.1662, 0.5037, 0.1434, 0.5018, 0.2286, 0.5008, 0.2151, 0.5016, 0.3137, 0.4998, 0.2442, 0.4951, 0.1985, 0.5715, 0.1633, 0.5807, 0.09122, 0.5667, 0.2151, 0.5711, 0.2316, 0.5707, 0.3131, 0.5797, 0.1391, 0.4998, 0.1747, 0.4903, 0.2551, 0.5344, 0.08053, 0.5132, -0.005087, 0.5227, -0.05277, 0.5274, -0.005087, 0.5227, 0.07369, 0.5463, 0.04172, 0.5537, 0.2022, 0.5333, 0.2551, 0.5344, 0.296, 0.5586, 0.07369, 0.5463, 0.1191, 0.5579, 0.09122, 0.5667, 0.2316, 0.5707, 0.2389, 0.5558, 0.296, 0.5586, 0.8386, 0.5771, 0.9016, 0.5651, 0.9076, 0.5668, 0.7164, 0.5543, 0.7043, 0.5558, 0.7411, 0.5344, 0.9016, 0.5651, 0.9556, 0.5529, 0.9612, 0.5541, 0.8286, 0.4914, 0.7504, 0.5342, 0.7411, 0.5344, 0.7626, 0.4956, 0.8286, 0.4914, 0.8226, 0.4897, 1.048, 0.527, 1.056, 0.5278, 0.9612, 0.5541, 0.8386, 0.5771, 0.8466, 0.5793, 0.7658, 0.5785, 0.7042, 0.5751, 0.6849, 0.5777, 0.7043, 0.5558, 0.6966, 0.4999, 0.6779, 0.4999, 0.7686, 0.5008, 0.8541, 0.5022, 0.8594, 0.5016, 0.9578, 0.5147, 0.951, 0.5146, 0.9578, 0.5147, 1.056, 0.5278, 0.6966, 0.4999, 0.7626, 0.4956, 0.7502, 0.4948, 0.1662, 0.5037, 0.08053, 0.5132, 0.04534, 0.5146, 0.1771, 0.5007, 0.2442, 0.4951, 0.1747, 0.4903, 0.5, 0.2649, 0.5, 0.2575, 0.2845, 0.2575, 0.375, 0.5, 0.5, 0.5, 0.5, 0.4925, 0.7652, 0.5011, 0.809, 0.4995, 0.7626, 0.4956, 0.9265, 0.5137, 0.951, 0.5146, 1.048, 0.527, 0.1434, 0.5018, 0.04534, 0.5146, 0.02319, 0.515, 0.2442, 0.4951, 0.2845, 0.4925, 0.1939, 0.4851, 0.6779, 0.4999, 0.7502, 0.4948, 0.7379, 0.4939, 0.9578, 0.5147, 0.9645, 0.5148, 1.064, 0.5286, 0.6592, 0.4998, 0.7379, 0.4939, 0.7155, 0.4925, 0.9645, 0.5148, 0.9768, 0.515, 1.079, 0.53, 0.625, 0.5, 0.7155, 0.4925, 0.5, 0.4925, 0.2151, 0.5016, 0.1771, 0.5007, 0.1288, 0.507, 0.8381, 0.5036, 0.9265, 0.5137, 0.8678, 0.5066, 0.5, 0.2649, 0.8061, 0.2649, 0.7155, 0.2575, 0.7652, 0.5011, 0.8016, 0.5024, 0.8678, 0.5066, 0.1662, 0.5037, 0.1906, 0.5027, 0.1288, 0.507, 0.8541, 0.5022, 0.7753, 0.5011, 0.7686, 0.5008, 0.7042, 0.5751, 0.7714, 0.5761, 0.7658, 0.5785, 0.2151, 0.5711, 0.2382, 0.5802, 0.1633, 0.5807, 0.2151, 0.5016, 0.1906, 0.5027, 0.2286, 0.5008, 0.75, 0.621, 0.75, 0.621, 0.7015, 0.621, 0.7985, 0.621, 0.75, 0.621, 0.75, 0.6169, 0.5, 0.25, 0.5, 0.375, 0.375, 0.375, 0.7628, 0.5651, 0.7938, 0.5663, 0.7714, 0.5761, 0.8381, 0.5036, 0.8016, 0.5024, 0.7753, 0.5011, 0.2382, 0.5802, 0.25, 0.585, 0.125, 0.585, 0.3137, 0.4998, 0.2286, 0.5008, 0.25, 0.5, 0.6849, 0.5777, 0.7658, 0.5785, 0.7601, 0.5809, 0.8594, 0.5016, 0.7686, 0.5008, 0.7619, 0.5005, 0.6656, 0.5803, 0.7601, 0.5809, 0.75, 0.585, 0.7619, 0.5005, 0.75, 0.5, 0.875, 0.5, 0.625, 0.591, 0.75, 0.591, 0.75, 0.6169, 0.125, 0.591, 0.25, 0.591, 0.25, 0.6169, 0.138, 0.5398, 0.179, 0.5569, 0.1191, 0.5579, 0.8609, 0.5406, 0.823, 0.5534, 0.7627, 0.5487, 0.06698, 0.5113, 0.138, 0.5398, 0.07369, 0.5463, 0.934, 0.5109, 0.8609, 0.5406, 0.787, 0.5336, 0.08053, 0.5132, 0.1288, 0.507, 0.06698, 0.5113, 0.809, 0.4995, 0.8678, 0.5066, 0.934, 0.5109, 0.75, 0.585, 0.75, 0.591, 0.625, 0.591, 0.25, 0.585, 0.25, 0.591, 0.125, 0.591, 0.823, 0.5534, 0.7938, 0.5663, 0.7628, 0.5651, 0.179, 0.5569, 0.2151, 0.5711, 0.1985, 0.5715, 0.5, 0.25, 0.625, 0.25, 0.625, 0.375])
me_cube_002.materials.append(mat_material)
me_cube_002.use_mirror_x = True
me_cube_002.use_mirror_vertex_groups = False
me_cube_002.update()

# ---- objects
ob_empty = bpy.data.objects.new('Empty', None)
ob_s = bpy.data.objects.new('s', me_cube_002)
ob_empty_001 = bpy.data.objects.new('Empty.001', None)

# ---- transforms, parenting, visibility, modifiers, constraints
ob_empty.location = (0.0, 0.0, -5.335)
ob_empty.scale = (7.039, 7.039, 7.039)
ob_empty.empty_display_type = 'IMAGE'
ob_empty.empty_display_size = 5.0
ob_s.location = (0.0, 0.0, 0.0)
ob_s.lock_rotations_4d = False
ob_s.empty_display_type = 'ARROWS'
ob_s.lineart.crease_threshold = 0.0
ob_s.use_mesh_mirror_x = True
_m = ob_s.modifiers.new('Auto Smooth', 'NODES')
_m.node_group = ng_auto_smooth
_gi = [s.identifier for s in ng_auto_smooth.interface.items_tree if s.item_type == 'SOCKET' and s.in_out == 'INPUT']
_m[_gi[1]] = 0.5236  # Angle
ob_empty_001.location = (37.49, 3.928, -3.502)
ob_empty_001.rotation_euler = (1.571, -4.371e-08, 4.712)
ob_empty_001.scale = (7.039, 7.039, 7.039)
ob_empty_001.empty_display_type = 'IMAGE'
ob_empty_001.empty_display_size = 5.0

# ---- collection membership
col_collection.objects.link(ob_empty)
col_collection.objects.link(ob_s)
col_collection.objects.link(ob_empty_001)

# ---- scene / render settings (as saved in the file)
scene.frame_start = 1; scene.frame_end = 250; scene.frame_set(1)
scene.render.engine = 'CYCLES'
scene.cycles.sampling_pattern = 'TABULATED_SOBOL'
scene.view_settings.view_transform = 'Filmic'
bpy.context.view_layer.update()

# ---- added for rendering (the .blend has no active camera and no usable light): camera, sun
cam_auto = bpy.data.cameras.new('AutoCamera')
cam_auto.lens = 50.0
cam_auto.sensor_width = 36.0
cam_auto.clip_end = 1000.0
ob_auto_camera = bpy.data.objects.new('AutoCamera', cam_auto)
scene.collection.objects.link(ob_auto_camera)
ob_auto_camera.location = (20.8367, -27.1068, 17.3204)
ob_auto_camera.rotation_euler = (1.09748, -7.21219e-08, 0.694738)
scene.camera = ob_auto_camera
light_auto_sun = bpy.data.lights.new('AutoSun', 'SUN')
light_auto_sun.energy = 3.0
light_auto_sun.angle = 0.0523599
ob_auto_sun = bpy.data.objects.new('AutoSun', light_auto_sun)
scene.collection.objects.link(ob_auto_sun)
ob_auto_sun.rotation_euler = (0.872665, 0.174533, 0.523599)
bpy.context.view_layer.update()
